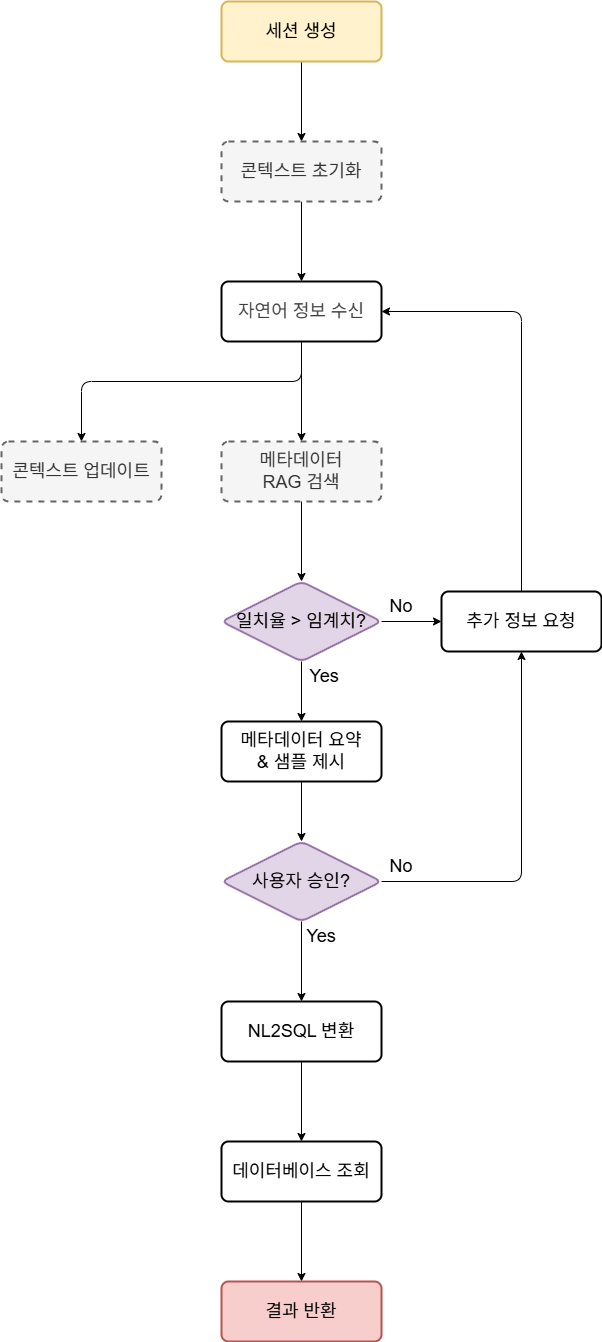

The diagram above was exported from draw.io. Its source (the exported page's mxGraphModel, read from the mxfile embedded in the PNG):
<mxGraphModel dx="679" dy="1914" grid="1" gridSize="10" guides="1" tooltips="1" connect="1" arrows="1" fold="1" page="1" pageScale="1" pageWidth="850" pageHeight="1100" math="0" shadow="0">
  <root>
    <mxCell id="0" />
    <mxCell id="1" parent="0" />
    <mxCell id="6" value="" style="edgeStyle=none;html=1;" edge="1" parent="1" source="2" target="5">
      <mxGeometry relative="1" as="geometry" />
    </mxCell>
    <mxCell id="2" value="&lt;font style=&quot;font-size: 18px;&quot;&gt;세션 생성&lt;/font&gt;" style="rounded=1;whiteSpace=wrap;html=1;absoluteArcSize=1;arcSize=14;strokeWidth=2;fillColor=#fff2cc;strokeColor=#d6b656;" vertex="1" parent="1">
      <mxGeometry x="279" y="12" width="160" height="60" as="geometry" />
    </mxCell>
    <mxCell id="29" value="" style="edgeStyle=none;html=1;fontFamily=Helvetica;fontSize=12;fontColor=default;" edge="1" parent="1" source="5" target="28">
      <mxGeometry relative="1" as="geometry" />
    </mxCell>
    <mxCell id="5" value="&lt;font style=&quot;font-size: 18px;&quot;&gt;콘텍스트 초기화&lt;/font&gt;" style="rounded=1;whiteSpace=wrap;html=1;absoluteArcSize=1;arcSize=14;strokeWidth=2;fillColor=#f5f5f5;fontColor=#333333;strokeColor=#666666;dashed=1;" vertex="1" parent="1">
      <mxGeometry x="279" y="152" width="160" height="60" as="geometry" />
    </mxCell>
    <mxCell id="22" value="" style="edgeStyle=none;html=1;fontFamily=Helvetica;fontSize=12;fontColor=default;" edge="1" parent="1" source="13" target="21">
      <mxGeometry relative="1" as="geometry" />
    </mxCell>
    <mxCell id="13" value="&lt;span style=&quot;font-size: 18px;&quot;&gt;메타데이터 요약&lt;/span&gt;&lt;div&gt;&lt;span style=&quot;font-size: 18px;&quot;&gt;&amp;amp; 샘플 제시&lt;/span&gt;&lt;/div&gt;" style="rounded=1;whiteSpace=wrap;html=1;absoluteArcSize=1;arcSize=14;strokeWidth=2;" vertex="1" parent="1">
      <mxGeometry x="279" y="732" width="160" height="60" as="geometry" />
    </mxCell>
    <mxCell id="56" value="" style="edgeStyle=none;html=1;fontFamily=Helvetica;fontSize=12;fontColor=default;" edge="1" parent="1" source="19" target="55">
      <mxGeometry relative="1" as="geometry" />
    </mxCell>
    <mxCell id="19" value="&lt;span style=&quot;font-size: 18px;&quot;&gt;NL2SQL 변환&lt;/span&gt;" style="rounded=1;whiteSpace=wrap;html=1;absoluteArcSize=1;arcSize=14;strokeWidth=2;" vertex="1" parent="1">
      <mxGeometry x="279" y="1012" width="160" height="60" as="geometry" />
    </mxCell>
    <mxCell id="24" value="" style="edgeStyle=none;html=1;fontFamily=Helvetica;fontSize=12;fontColor=default;" edge="1" parent="1" source="21" target="19">
      <mxGeometry relative="1" as="geometry" />
    </mxCell>
    <mxCell id="47" style="edgeStyle=orthogonalEdgeStyle;html=1;fontFamily=Helvetica;fontSize=12;fontColor=default;" edge="1" parent="1" source="21" target="45">
      <mxGeometry relative="1" as="geometry" />
    </mxCell>
    <mxCell id="21" value="&lt;span style=&quot;font-size: 18px;&quot;&gt;사용자 승인?&lt;/span&gt;" style="rhombus;whiteSpace=wrap;html=1;rounded=1;arcSize=14;strokeWidth=2;fillColor=#e1d5e7;strokeColor=#9673a6;" vertex="1" parent="1">
      <mxGeometry x="279" y="852" width="160" height="80" as="geometry" />
    </mxCell>
    <mxCell id="34" value="" style="edgeStyle=none;html=1;fontFamily=Helvetica;fontSize=12;fontColor=default;" edge="1" parent="1" source="28" target="33">
      <mxGeometry relative="1" as="geometry" />
    </mxCell>
    <mxCell id="36" style="edgeStyle=orthogonalEdgeStyle;html=1;fontFamily=Helvetica;fontSize=12;fontColor=default;" edge="1" parent="1" source="28" target="30">
      <mxGeometry relative="1" as="geometry">
        <Array as="points">
          <mxPoint x="359" y="392" />
          <mxPoint x="139" y="392" />
        </Array>
      </mxGeometry>
    </mxCell>
    <mxCell id="28" value="&lt;span style=&quot;color: rgb(63, 63, 63); scrollbar-color: rgb(226, 226, 226) rgb(251, 251, 251); font-size: 18px;&quot;&gt;자연어 정보 수신&lt;/span&gt;" style="rounded=1;whiteSpace=wrap;html=1;absoluteArcSize=1;arcSize=14;strokeWidth=2;" vertex="1" parent="1">
      <mxGeometry x="279" y="292" width="160" height="60" as="geometry" />
    </mxCell>
    <mxCell id="30" value="&lt;span style=&quot;font-size: 18px;&quot;&gt;콘텍스트 업데이트&lt;/span&gt;" style="rounded=1;whiteSpace=wrap;html=1;absoluteArcSize=1;arcSize=14;strokeWidth=2;dashed=1;fillColor=#f5f5f5;fontColor=#333333;strokeColor=#666666;" vertex="1" parent="1">
      <mxGeometry x="59" y="452" width="160" height="60" as="geometry" />
    </mxCell>
    <mxCell id="38" style="edgeStyle=none;html=1;fontFamily=Helvetica;fontSize=12;fontColor=default;" edge="1" parent="1" source="33" target="37">
      <mxGeometry relative="1" as="geometry" />
    </mxCell>
    <mxCell id="33" value="&lt;span style=&quot;font-size: 18px;&quot;&gt;메타데이터&lt;/span&gt;&lt;div&gt;&lt;span style=&quot;font-size: 18px;&quot;&gt;RAG 검색&lt;/span&gt;&lt;/div&gt;" style="rounded=1;whiteSpace=wrap;html=1;absoluteArcSize=1;arcSize=14;strokeWidth=2;fillColor=#f5f5f5;fontColor=#333333;strokeColor=#666666;dashed=1;" vertex="1" parent="1">
      <mxGeometry x="279" y="452" width="160" height="60" as="geometry" />
    </mxCell>
    <mxCell id="39" style="edgeStyle=none;html=1;fontFamily=Helvetica;fontSize=12;fontColor=default;" edge="1" parent="1" source="37" target="13">
      <mxGeometry relative="1" as="geometry" />
    </mxCell>
    <mxCell id="46" value="" style="edgeStyle=none;html=1;fontFamily=Helvetica;fontSize=12;fontColor=default;" edge="1" parent="1" source="37" target="45">
      <mxGeometry relative="1" as="geometry" />
    </mxCell>
    <mxCell id="37" value="&lt;span style=&quot;font-size: 18px;&quot;&gt;일치율 &amp;gt; 임계치?&lt;/span&gt;" style="rhombus;whiteSpace=wrap;html=1;rounded=1;arcSize=14;strokeWidth=2;fillColor=#e1d5e7;strokeColor=#9673a6;" vertex="1" parent="1">
      <mxGeometry x="279" y="592" width="160" height="80" as="geometry" />
    </mxCell>
    <mxCell id="50" style="edgeStyle=orthogonalEdgeStyle;html=1;fontFamily=Helvetica;fontSize=12;fontColor=default;" edge="1" parent="1" source="45" target="28">
      <mxGeometry relative="1" as="geometry">
        <Array as="points">
          <mxPoint x="579" y="322" />
        </Array>
      </mxGeometry>
    </mxCell>
    <mxCell id="45" value="&lt;span style=&quot;font-size: 18px;&quot;&gt;추가 정보 요청&lt;/span&gt;" style="rounded=1;whiteSpace=wrap;html=1;absoluteArcSize=1;arcSize=14;strokeWidth=2;" vertex="1" parent="1">
      <mxGeometry x="499" y="602" width="160" height="60" as="geometry" />
    </mxCell>
    <mxCell id="48" value="&lt;font style=&quot;font-size: 18px;&quot;&gt;No&lt;/font&gt;" style="text;html=1;align=center;verticalAlign=middle;whiteSpace=wrap;rounded=0;fontFamily=Helvetica;fontSize=12;fontColor=default;" vertex="1" parent="1">
      <mxGeometry x="429" y="862" width="60" height="30" as="geometry" />
    </mxCell>
    <mxCell id="49" value="&lt;span style=&quot;font-size: 18px;&quot;&gt;Yes&lt;/span&gt;" style="text;html=1;align=center;verticalAlign=middle;whiteSpace=wrap;rounded=0;fontFamily=Helvetica;fontSize=12;fontColor=default;" vertex="1" parent="1">
      <mxGeometry x="349" y="932" width="60" height="30" as="geometry" />
    </mxCell>
    <mxCell id="51" value="&lt;font style=&quot;font-size: 18px;&quot;&gt;No&lt;/font&gt;" style="text;html=1;align=center;verticalAlign=middle;whiteSpace=wrap;rounded=0;fontFamily=Helvetica;fontSize=12;fontColor=default;" vertex="1" parent="1">
      <mxGeometry x="429" y="602" width="60" height="30" as="geometry" />
    </mxCell>
    <mxCell id="52" value="&lt;span style=&quot;font-size: 18px;&quot;&gt;Yes&lt;/span&gt;" style="text;html=1;align=center;verticalAlign=middle;whiteSpace=wrap;rounded=0;fontFamily=Helvetica;fontSize=12;fontColor=default;" vertex="1" parent="1">
      <mxGeometry x="352" y="672" width="60" height="30" as="geometry" />
    </mxCell>
    <mxCell id="58" value="" style="edgeStyle=none;html=1;fontFamily=Helvetica;fontSize=12;fontColor=default;" edge="1" parent="1" source="55" target="57">
      <mxGeometry relative="1" as="geometry" />
    </mxCell>
    <mxCell id="55" value="&lt;span style=&quot;font-size: 18px;&quot;&gt;데이터베이스 조회&lt;/span&gt;" style="rounded=1;whiteSpace=wrap;html=1;absoluteArcSize=1;arcSize=14;strokeWidth=2;" vertex="1" parent="1">
      <mxGeometry x="279" y="1152" width="160" height="60" as="geometry" />
    </mxCell>
    <mxCell id="57" value="&lt;span style=&quot;font-size: 18px;&quot;&gt;결과 반환&lt;/span&gt;" style="rounded=1;whiteSpace=wrap;html=1;absoluteArcSize=1;arcSize=14;strokeWidth=2;fillColor=#f8cecc;strokeColor=#b85450;" vertex="1" parent="1">
      <mxGeometry x="279" y="1292" width="160" height="60" as="geometry" />
    </mxCell>
  </root>
</mxGraphModel>